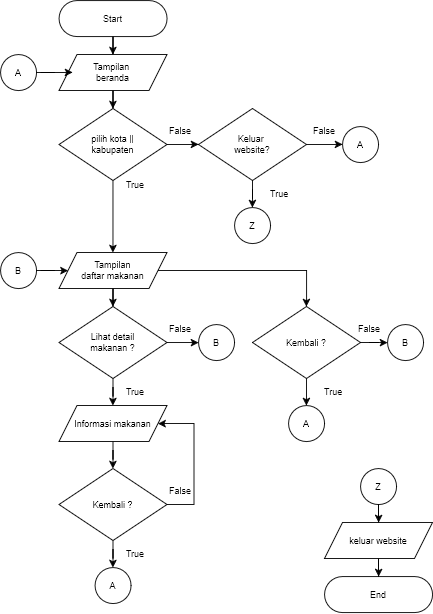

The diagram above was exported from draw.io. Its source (the exported page's mxGraphModel, read from the mxfile embedded in the PNG):
<mxGraphModel dx="1188" dy="760" grid="1" gridSize="10" guides="1" tooltips="1" connect="1" arrows="1" fold="1" page="1" pageScale="1" pageWidth="850" pageHeight="1100" math="0" shadow="0">
  <root>
    <mxCell id="0" />
    <mxCell id="1" parent="0" />
    <mxCell id="Ji_kKY_T0P74fLDdZThm-14" style="edgeStyle=orthogonalEdgeStyle;rounded=0;orthogonalLoop=1;jettySize=auto;html=1;entryX=0.5;entryY=0;entryDx=0;entryDy=0;" edge="1" parent="1" source="8v1DmdkcqQh-EfDghtMi-2" target="Ji_kKY_T0P74fLDdZThm-2">
      <mxGeometry relative="1" as="geometry" />
    </mxCell>
    <mxCell id="8v1DmdkcqQh-EfDghtMi-2" value="Start" style="rounded=1;whiteSpace=wrap;html=1;rotation=0;arcSize=50;fontSize=10;" parent="1" vertex="1">
      <mxGeometry x="365" y="40" width="120" height="40" as="geometry" />
    </mxCell>
    <mxCell id="Ji_kKY_T0P74fLDdZThm-1" value="End" style="rounded=1;whiteSpace=wrap;html=1;rotation=0;arcSize=50;fontSize=10;" vertex="1" parent="1">
      <mxGeometry x="660" y="680" width="120" height="40" as="geometry" />
    </mxCell>
    <mxCell id="Ji_kKY_T0P74fLDdZThm-17" style="edgeStyle=orthogonalEdgeStyle;rounded=0;orthogonalLoop=1;jettySize=auto;html=1;entryX=0.5;entryY=0;entryDx=0;entryDy=0;" edge="1" parent="1" source="Ji_kKY_T0P74fLDdZThm-2" target="Ji_kKY_T0P74fLDdZThm-4">
      <mxGeometry relative="1" as="geometry" />
    </mxCell>
    <mxCell id="Ji_kKY_T0P74fLDdZThm-2" value="&lt;div&gt;Tampilan&amp;nbsp;&lt;/div&gt;&lt;div&gt;beranda&lt;/div&gt;" style="shape=parallelogram;perimeter=parallelogramPerimeter;whiteSpace=wrap;html=1;fixedSize=1;fontSize=10;" vertex="1" parent="1">
      <mxGeometry x="365" y="100" width="120" height="40" as="geometry" />
    </mxCell>
    <mxCell id="Ji_kKY_T0P74fLDdZThm-18" style="edgeStyle=orthogonalEdgeStyle;rounded=0;orthogonalLoop=1;jettySize=auto;html=1;entryX=0.5;entryY=0;entryDx=0;entryDy=0;" edge="1" parent="1" source="Ji_kKY_T0P74fLDdZThm-4" target="Ji_kKY_T0P74fLDdZThm-5">
      <mxGeometry relative="1" as="geometry" />
    </mxCell>
    <mxCell id="Ji_kKY_T0P74fLDdZThm-4" value="&lt;div&gt;pilih kota ||&lt;/div&gt;&lt;div&gt;kabupaten&lt;/div&gt;" style="rhombus;whiteSpace=wrap;html=1;fontSize=10;" vertex="1" parent="1">
      <mxGeometry x="365" y="160" width="120" height="80" as="geometry" />
    </mxCell>
    <mxCell id="Ji_kKY_T0P74fLDdZThm-19" style="edgeStyle=orthogonalEdgeStyle;rounded=0;orthogonalLoop=1;jettySize=auto;html=1;entryX=0.5;entryY=0;entryDx=0;entryDy=0;" edge="1" parent="1" source="Ji_kKY_T0P74fLDdZThm-5" target="Ji_kKY_T0P74fLDdZThm-6">
      <mxGeometry relative="1" as="geometry" />
    </mxCell>
    <mxCell id="Ji_kKY_T0P74fLDdZThm-5" value="Tampilan&lt;br&gt;daftar makanan" style="shape=parallelogram;perimeter=parallelogramPerimeter;whiteSpace=wrap;fixedSize=1;fontSize=10;html=1;" vertex="1" parent="1">
      <mxGeometry x="365" y="320" width="120" height="40" as="geometry" />
    </mxCell>
    <mxCell id="Ji_kKY_T0P74fLDdZThm-20" style="edgeStyle=orthogonalEdgeStyle;rounded=0;orthogonalLoop=1;jettySize=auto;html=1;entryX=0.5;entryY=0;entryDx=0;entryDy=0;" edge="1" parent="1" source="Ji_kKY_T0P74fLDdZThm-6" target="Ji_kKY_T0P74fLDdZThm-7">
      <mxGeometry relative="1" as="geometry" />
    </mxCell>
    <mxCell id="Ji_kKY_T0P74fLDdZThm-32" style="edgeStyle=orthogonalEdgeStyle;rounded=0;orthogonalLoop=1;jettySize=auto;html=1;exitX=1;exitY=0.5;exitDx=0;exitDy=0;entryX=0;entryY=0.5;entryDx=0;entryDy=0;" edge="1" parent="1" source="Ji_kKY_T0P74fLDdZThm-6" target="Ji_kKY_T0P74fLDdZThm-33">
      <mxGeometry relative="1" as="geometry">
        <mxPoint x="500" y="420.20000000000005" as="targetPoint" />
      </mxGeometry>
    </mxCell>
    <mxCell id="Ji_kKY_T0P74fLDdZThm-6" value="&lt;div&gt;Lihat detail&lt;/div&gt;&lt;div&gt;makanan ?&lt;/div&gt;" style="rhombus;whiteSpace=wrap;html=1;fontSize=10;" vertex="1" parent="1">
      <mxGeometry x="365" y="380" width="120" height="80" as="geometry" />
    </mxCell>
    <mxCell id="Ji_kKY_T0P74fLDdZThm-21" style="edgeStyle=orthogonalEdgeStyle;rounded=0;orthogonalLoop=1;jettySize=auto;html=1;entryX=0.5;entryY=0;entryDx=0;entryDy=0;" edge="1" parent="1" source="Ji_kKY_T0P74fLDdZThm-7" target="Ji_kKY_T0P74fLDdZThm-8">
      <mxGeometry relative="1" as="geometry" />
    </mxCell>
    <mxCell id="Ji_kKY_T0P74fLDdZThm-7" value="Informasi makanan" style="shape=parallelogram;perimeter=parallelogramPerimeter;whiteSpace=wrap;fixedSize=1;fontSize=10;html=1;" vertex="1" parent="1">
      <mxGeometry x="365" y="490" width="120" height="40" as="geometry" />
    </mxCell>
    <mxCell id="Ji_kKY_T0P74fLDdZThm-10" value="" style="edgeStyle=orthogonalEdgeStyle;rounded=0;orthogonalLoop=1;jettySize=auto;html=1;" edge="1" parent="1" source="Ji_kKY_T0P74fLDdZThm-8" target="Ji_kKY_T0P74fLDdZThm-9">
      <mxGeometry relative="1" as="geometry" />
    </mxCell>
    <mxCell id="Ji_kKY_T0P74fLDdZThm-12" value="" style="edgeStyle=orthogonalEdgeStyle;rounded=0;orthogonalLoop=1;jettySize=auto;html=1;entryX=1;entryY=0.5;entryDx=0;entryDy=0;exitX=1;exitY=0.5;exitDx=0;exitDy=0;" edge="1" parent="1" source="Ji_kKY_T0P74fLDdZThm-8" target="Ji_kKY_T0P74fLDdZThm-7">
      <mxGeometry relative="1" as="geometry">
        <mxPoint x="495" y="580" as="sourcePoint" />
        <mxPoint x="485" y="500" as="targetPoint" />
        <Array as="points">
          <mxPoint x="515" y="600" />
          <mxPoint x="515" y="510" />
        </Array>
      </mxGeometry>
    </mxCell>
    <mxCell id="Ji_kKY_T0P74fLDdZThm-8" value="Kembali ?" style="rhombus;whiteSpace=wrap;html=1;fontSize=10;" vertex="1" parent="1">
      <mxGeometry x="365" y="560" width="120" height="80" as="geometry" />
    </mxCell>
    <mxCell id="Ji_kKY_T0P74fLDdZThm-9" value="A" style="ellipse;whiteSpace=wrap;html=1;fontSize=10;" vertex="1" parent="1">
      <mxGeometry x="405" y="670" width="40" height="40" as="geometry" />
    </mxCell>
    <mxCell id="Ji_kKY_T0P74fLDdZThm-13" style="edgeStyle=orthogonalEdgeStyle;rounded=0;orthogonalLoop=1;jettySize=auto;html=1;entryX=0;entryY=0.5;entryDx=0;entryDy=0;exitX=1;exitY=0.5;exitDx=0;exitDy=0;" edge="1" parent="1" source="Ji_kKY_T0P74fLDdZThm-4" target="Ji_kKY_T0P74fLDdZThm-48">
      <mxGeometry relative="1" as="geometry">
        <mxPoint x="485.727142857143" y="200.02857142857135" as="sourcePoint" />
        <mxPoint x="520" y="200" as="targetPoint" />
        <Array as="points" />
      </mxGeometry>
    </mxCell>
    <mxCell id="Ji_kKY_T0P74fLDdZThm-23" style="edgeStyle=orthogonalEdgeStyle;rounded=0;orthogonalLoop=1;jettySize=auto;html=1;" edge="1" parent="1" source="Ji_kKY_T0P74fLDdZThm-22" target="Ji_kKY_T0P74fLDdZThm-5">
      <mxGeometry relative="1" as="geometry" />
    </mxCell>
    <mxCell id="Ji_kKY_T0P74fLDdZThm-22" value="B" style="ellipse;whiteSpace=wrap;html=1;fontSize=10;" vertex="1" parent="1">
      <mxGeometry x="300" y="320" width="40" height="40" as="geometry" />
    </mxCell>
    <mxCell id="Ji_kKY_T0P74fLDdZThm-27" style="edgeStyle=orthogonalEdgeStyle;rounded=0;orthogonalLoop=1;jettySize=auto;html=1;entryX=0;entryY=0.5;entryDx=0;entryDy=0;" edge="1" parent="1" source="Ji_kKY_T0P74fLDdZThm-24" target="Ji_kKY_T0P74fLDdZThm-26">
      <mxGeometry relative="1" as="geometry" />
    </mxCell>
    <mxCell id="Ji_kKY_T0P74fLDdZThm-29" style="edgeStyle=orthogonalEdgeStyle;rounded=0;orthogonalLoop=1;jettySize=auto;html=1;exitX=0.5;exitY=1;exitDx=0;exitDy=0;entryX=0.5;entryY=0;entryDx=0;entryDy=0;" edge="1" parent="1" source="Ji_kKY_T0P74fLDdZThm-24" target="Ji_kKY_T0P74fLDdZThm-28">
      <mxGeometry relative="1" as="geometry" />
    </mxCell>
    <mxCell id="Ji_kKY_T0P74fLDdZThm-24" value="Kembali ?" style="rhombus;whiteSpace=wrap;html=1;fontSize=10;" vertex="1" parent="1">
      <mxGeometry x="580" y="380" width="120" height="80" as="geometry" />
    </mxCell>
    <mxCell id="Ji_kKY_T0P74fLDdZThm-25" style="edgeStyle=orthogonalEdgeStyle;rounded=0;orthogonalLoop=1;jettySize=auto;html=1;entryX=0.5;entryY=0;entryDx=0;entryDy=0;" edge="1" parent="1" source="Ji_kKY_T0P74fLDdZThm-5" target="Ji_kKY_T0P74fLDdZThm-24">
      <mxGeometry relative="1" as="geometry">
        <Array as="points">
          <mxPoint x="640" y="340" />
        </Array>
      </mxGeometry>
    </mxCell>
    <mxCell id="Ji_kKY_T0P74fLDdZThm-26" value="B" style="ellipse;whiteSpace=wrap;html=1;fontSize=10;" vertex="1" parent="1">
      <mxGeometry x="730" y="400" width="40" height="40" as="geometry" />
    </mxCell>
    <mxCell id="Ji_kKY_T0P74fLDdZThm-28" value="A" style="ellipse;whiteSpace=wrap;html=1;fontSize=10;" vertex="1" parent="1">
      <mxGeometry x="620" y="490" width="40" height="40" as="geometry" />
    </mxCell>
    <mxCell id="Ji_kKY_T0P74fLDdZThm-31" style="edgeStyle=orthogonalEdgeStyle;rounded=0;orthogonalLoop=1;jettySize=auto;html=1;entryX=0.125;entryY=0.5;entryDx=0;entryDy=0;entryPerimeter=0;" edge="1" parent="1" source="Ji_kKY_T0P74fLDdZThm-30" target="Ji_kKY_T0P74fLDdZThm-2">
      <mxGeometry relative="1" as="geometry">
        <mxPoint x="370" y="120" as="targetPoint" />
      </mxGeometry>
    </mxCell>
    <mxCell id="Ji_kKY_T0P74fLDdZThm-30" value="A" style="ellipse;whiteSpace=wrap;html=1;fontSize=10;" vertex="1" parent="1">
      <mxGeometry x="300" y="100" width="40" height="40" as="geometry" />
    </mxCell>
    <mxCell id="Ji_kKY_T0P74fLDdZThm-33" value="B" style="ellipse;whiteSpace=wrap;html=1;fontSize=10;" vertex="1" parent="1">
      <mxGeometry x="520" y="400" width="40" height="40" as="geometry" />
    </mxCell>
    <mxCell id="Ji_kKY_T0P74fLDdZThm-34" value="False" style="text;strokeColor=none;align=center;fillColor=none;html=1;verticalAlign=middle;whiteSpace=wrap;rounded=0;fontSize=10;spacing=0;" vertex="1" parent="1">
      <mxGeometry x="470" y="390" width="60" height="30" as="geometry" />
    </mxCell>
    <mxCell id="Ji_kKY_T0P74fLDdZThm-35" value="False" style="text;strokeColor=none;align=center;fillColor=none;html=1;verticalAlign=middle;whiteSpace=wrap;rounded=0;fontSize=10;spacing=0;" vertex="1" parent="1">
      <mxGeometry x="680" y="390" width="60" height="30" as="geometry" />
    </mxCell>
    <mxCell id="Ji_kKY_T0P74fLDdZThm-36" value="False" style="text;strokeColor=none;align=center;fillColor=none;html=1;verticalAlign=middle;whiteSpace=wrap;rounded=0;fontSize=10;spacing=0;" vertex="1" parent="1">
      <mxGeometry x="470" y="570" width="60" height="30" as="geometry" />
    </mxCell>
    <mxCell id="Ji_kKY_T0P74fLDdZThm-37" value="True" style="text;strokeColor=none;align=center;fillColor=none;html=1;verticalAlign=middle;whiteSpace=wrap;rounded=0;fontSize=10;spacing=0;" vertex="1" parent="1">
      <mxGeometry x="640" y="460" width="60" height="30" as="geometry" />
    </mxCell>
    <mxCell id="Ji_kKY_T0P74fLDdZThm-38" value="True" style="text;strokeColor=none;align=center;fillColor=none;html=1;verticalAlign=middle;whiteSpace=wrap;rounded=0;fontSize=10;spacing=0;" vertex="1" parent="1">
      <mxGeometry x="420" y="460" width="60" height="30" as="geometry" />
    </mxCell>
    <mxCell id="Ji_kKY_T0P74fLDdZThm-40" value="False" style="text;strokeColor=none;align=center;fillColor=none;html=1;verticalAlign=middle;whiteSpace=wrap;rounded=0;fontSize=10;spacing=0;" vertex="1" parent="1">
      <mxGeometry x="470" y="170" width="60" height="30" as="geometry" />
    </mxCell>
    <mxCell id="Ji_kKY_T0P74fLDdZThm-41" value="True" style="text;strokeColor=none;align=center;fillColor=none;html=1;verticalAlign=middle;whiteSpace=wrap;rounded=0;fontSize=10;spacing=0;" vertex="1" parent="1">
      <mxGeometry x="420" y="230" width="60" height="30" as="geometry" />
    </mxCell>
    <mxCell id="Ji_kKY_T0P74fLDdZThm-42" value="True" style="text;strokeColor=none;align=center;fillColor=none;html=1;verticalAlign=middle;whiteSpace=wrap;rounded=0;fontSize=10;spacing=0;" vertex="1" parent="1">
      <mxGeometry x="420" y="640" width="60" height="30" as="geometry" />
    </mxCell>
    <mxCell id="Ji_kKY_T0P74fLDdZThm-44" style="edgeStyle=orthogonalEdgeStyle;rounded=0;orthogonalLoop=1;jettySize=auto;html=1;entryX=0.5;entryY=0;entryDx=0;entryDy=0;" edge="1" parent="1" source="Ji_kKY_T0P74fLDdZThm-46" target="Ji_kKY_T0P74fLDdZThm-1">
      <mxGeometry relative="1" as="geometry" />
    </mxCell>
    <mxCell id="Ji_kKY_T0P74fLDdZThm-43" value="Z" style="ellipse;whiteSpace=wrap;html=1;fontSize=10;" vertex="1" parent="1">
      <mxGeometry x="700" y="560" width="40" height="40" as="geometry" />
    </mxCell>
    <mxCell id="Ji_kKY_T0P74fLDdZThm-47" value="" style="edgeStyle=orthogonalEdgeStyle;rounded=0;orthogonalLoop=1;jettySize=auto;html=1;entryX=0.5;entryY=0;entryDx=0;entryDy=0;" edge="1" parent="1" source="Ji_kKY_T0P74fLDdZThm-43" target="Ji_kKY_T0P74fLDdZThm-46">
      <mxGeometry relative="1" as="geometry">
        <mxPoint x="720" y="590" as="sourcePoint" />
        <mxPoint x="720" y="660" as="targetPoint" />
      </mxGeometry>
    </mxCell>
    <mxCell id="Ji_kKY_T0P74fLDdZThm-46" value="keluar website" style="shape=parallelogram;perimeter=parallelogramPerimeter;whiteSpace=wrap;fixedSize=1;fontSize=10;html=1;" vertex="1" parent="1">
      <mxGeometry x="660" y="620" width="120" height="40" as="geometry" />
    </mxCell>
    <mxCell id="Ji_kKY_T0P74fLDdZThm-51" style="edgeStyle=orthogonalEdgeStyle;rounded=0;orthogonalLoop=1;jettySize=auto;html=1;entryX=0.5;entryY=0;entryDx=0;entryDy=0;" edge="1" parent="1" source="Ji_kKY_T0P74fLDdZThm-48" target="Ji_kKY_T0P74fLDdZThm-50">
      <mxGeometry relative="1" as="geometry" />
    </mxCell>
    <mxCell id="Ji_kKY_T0P74fLDdZThm-53" style="edgeStyle=orthogonalEdgeStyle;rounded=0;orthogonalLoop=1;jettySize=auto;html=1;entryX=0;entryY=0.5;entryDx=0;entryDy=0;" edge="1" parent="1" source="Ji_kKY_T0P74fLDdZThm-48" target="Ji_kKY_T0P74fLDdZThm-52">
      <mxGeometry relative="1" as="geometry" />
    </mxCell>
    <mxCell id="Ji_kKY_T0P74fLDdZThm-48" value="&lt;div&gt;Keluar&amp;nbsp;&lt;/div&gt;&lt;div&gt;website?&lt;/div&gt;" style="rhombus;whiteSpace=wrap;html=1;fontSize=10;" vertex="1" parent="1">
      <mxGeometry x="520" y="160" width="120" height="80" as="geometry" />
    </mxCell>
    <mxCell id="Ji_kKY_T0P74fLDdZThm-50" value="Z" style="ellipse;whiteSpace=wrap;html=1;fontSize=10;" vertex="1" parent="1">
      <mxGeometry x="560" y="270" width="40" height="40" as="geometry" />
    </mxCell>
    <mxCell id="Ji_kKY_T0P74fLDdZThm-52" value="A" style="ellipse;whiteSpace=wrap;html=1;fontSize=10;" vertex="1" parent="1">
      <mxGeometry x="680" y="180" width="40" height="40" as="geometry" />
    </mxCell>
    <mxCell id="Ji_kKY_T0P74fLDdZThm-54" value="True" style="text;strokeColor=none;align=center;fillColor=none;html=1;verticalAlign=middle;whiteSpace=wrap;rounded=0;fontSize=10;spacing=0;" vertex="1" parent="1">
      <mxGeometry x="580" y="240" width="60" height="30" as="geometry" />
    </mxCell>
    <mxCell id="Ji_kKY_T0P74fLDdZThm-55" value="False" style="text;strokeColor=none;align=center;fillColor=none;html=1;verticalAlign=middle;whiteSpace=wrap;rounded=0;fontSize=10;spacing=0;" vertex="1" parent="1">
      <mxGeometry x="630" y="170" width="60" height="30" as="geometry" />
    </mxCell>
  </root>
</mxGraphModel>